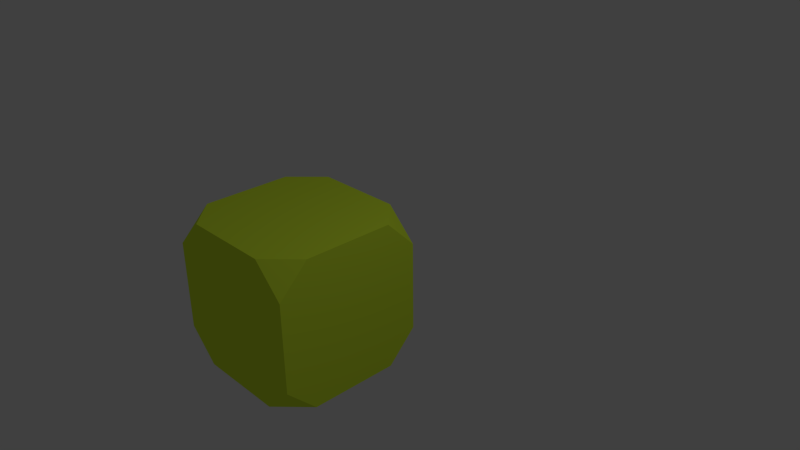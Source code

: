 # Source: box.blend  (saved by Blender 2.61.0; exported with 4.5.12 LTS)
import bpy
from mathutils import Matrix  # noqa: F401  (used for matrix-valued properties, if any)

bpy.ops.wm.read_factory_settings(use_empty=True)
scene = bpy.context.scene
scene.name = 'Scene'

# ---- collections
col_collection_1 = bpy.data.collections.new('Collection 1'); scene.collection.children.link(col_collection_1)

# ---- materials (node trees are filled in below, after node groups)
mat_red_hue = bpy.data.materials.new('Red Hue')
mat_red_hue.alpha_threshold = 0.0
mat_red_hue.use_transparent_shadow = False
mat_red_hue.diffuse_color = (0.7563, 1.0, 0.04921, 1.0)
mat_red_hue.specular_color = (0.5772, 1.0, 0.4114)
mat_red_hue.roughness = 0.5
mat_red_hue.line_color = (0.0, 0.0, 0.0, 1.0)

# ---- material node trees

# ---- world
world_world = bpy.data.worlds.new('World'); scene.world = world_world
world_world.color = (0.05088, 0.05088, 0.05088)
world_world.use_sun_shadow = False
world_world.sun_shadow_jitter_overblur = 0.0
world_world.cycles.sampling_method = 'MANUAL'
world_world.cycles.sample_map_resolution = 256

# ---- cameras
cam_camera = bpy.data.cameras.new('Camera')
cam_camera.clip_end = 100.0
cam_camera.lens = 35.0
cam_camera.sensor_width = 32.0
cam_camera.sensor_height = 18.0
cam_camera.ortho_scale = 7.314
cam_camera.dof.focus_distance = 0.0
cam_camera.dof.aperture_fstop = 128.0

# ---- lights
light_lamp = bpy.data.lights.new('Lamp', 'POINT')
light_lamp.transmission_factor = 0.0
light_lamp.cutoff_distance = 30.0
light_lamp.energy = 100.0
light_lamp.shadow_buffer_clip_start = 1.001
light_lamp.shadow_soft_size = 1.0
light_lamp.shadow_maximum_resolution = 0.006
light_lamp.use_absolute_resolution = True
light_lamp.cycles.use_multiple_importance_sampling = False

# ---- meshes
me_cube = bpy.data.meshes.new('Cube')
me_cube.from_pydata([(1.0, 1.0, -1.0), (1.0, -1.0, -1.0), (-1.0, -1.0, -1.0), (-1.0, 1.0, -1.0), (1.0, 1.0, 1.0), (1.0, -1.0, 1.0), (-1.0, -1.0, 1.0), (-1.0, 1.0, 1.0)], [], [(0, 1, 2, 3), (4, 7, 6, 5), (0, 4, 5, 1), (1, 5, 6, 2), (2, 6, 7, 3), (4, 0, 3, 7)])
me_cube.materials.append(mat_red_hue)
me_cube.use_remesh_preserve_volume = False
me_cube.use_remesh_preserve_attributes = False
me_cube.use_mirror_vertex_groups = False
me_cube.update()

# ---- objects
ob_cube = bpy.data.objects.new('Cube', me_cube)
ob_lamp = bpy.data.objects.new('Lamp', light_lamp)
ob_camera = bpy.data.objects.new('Camera', cam_camera)

# ---- transforms, parenting, visibility, modifiers, constraints
ob_cube.location = (0.0, 0.0, 0.0)
ob_cube.lock_rotations_4d = False
ob_cube.empty_display_type = 'ARROWS'
ob_cube.lineart.crease_threshold = 0.0
_m = ob_cube.modifiers.new('Bevel', 'BEVEL')
_m.width = 0.4
_m.width_pct = 0.4
_m.affect = 'VERTICES'
_m.limit_method = 'NONE'
_m.angle_limit = 0.8727
_m.spread = 0.0
ob_lamp.location = (4.076, 1.005, 5.904)
ob_lamp.rotation_euler = (0.6503, 0.05522, 1.866)
ob_lamp.lock_rotations_4d = False
ob_lamp.empty_display_type = 'ARROWS'
ob_lamp.color = (0.0, 0.0, 0.0, 0.0)
ob_lamp.lineart.crease_threshold = 0.0
ob_camera.location = (7.792, -5.546, 5.553)
ob_camera.rotation_euler = (1.109, 0.01082, 0.8149)
ob_camera.lock_rotations_4d = False
ob_camera.empty_display_type = 'ARROWS'
ob_camera.color = (0.0, 0.0, 0.0, 0.0)
ob_camera.display_type = 'WIRE'
ob_camera.lineart.crease_threshold = 0.0

# ---- collection membership
col_collection_1.objects.link(ob_cube)
col_collection_1.objects.link(ob_lamp)
col_collection_1.objects.link(ob_camera)

# ---- scene / render settings (as saved in the file)
scene.camera = ob_camera
scene.frame_start = 1; scene.frame_end = 250; scene.frame_set(1)
scene.render.engine = 'BLENDER_EEVEE_NEXT'
scene.render.image_settings.color_mode = 'RGB'
scene.render.image_settings.compression = 90
scene.render.resolution_percentage = 50
scene.render.dither_intensity = 0.0
scene.render.bake_margin = 2
scene.render.bake_bias = 0.0
scene.cycles.use_denoising = False
scene.cycles.samples = 10
scene.cycles.sampling_pattern = 'TABULATED_SOBOL'
scene.cycles.light_sampling_threshold = 0.0
scene.cycles.use_adaptive_sampling = False
scene.cycles.use_light_tree = False
scene.cycles.blur_glossy = 0.0
scene.cycles.volume_bounces = 1
scene.cycles.pixel_filter_type = 'GAUSSIAN'
scene.cycles.sample_clamp_indirect = 0.0
scene.view_settings.view_transform = 'Standard'
bpy.context.view_layer.update()

